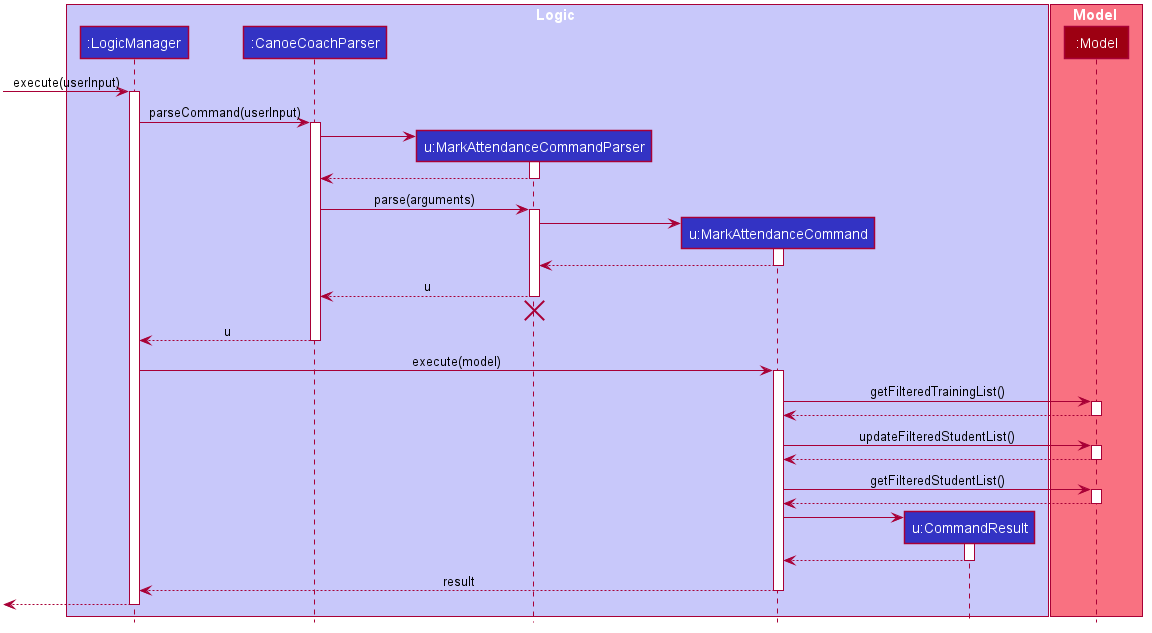

The diagram above was rendered by PlantUML. Its source (embedded in the PNG):
@startuml








skinparam BackgroundColor #FFFFFFF

skinparam Shadowing false

skinparam Class {
    FontColor #FFFFFF
    BorderThickness 1
    BorderColor #FFFFFF
    StereotypeFontColor #FFFFFF
    FontName Arial
}

skinparam Actor {
    BorderColor #000000
    Color #000000
    FontName Arial
}

skinparam Sequence {
    MessageAlign center
    BoxFontSize 15
    BoxPadding 0
    BoxFontColor #FFFFFF
    FontName Arial
}

skinparam Participant {
    FontColor #FFFFFFF
    Padding 20
}

skinparam MinClassWidth 50
skinparam ParticipantPadding 10
skinparam Shadowing false
skinparam DefaultTextAlignment center
skinparam packageStyle Rectangle

hide footbox
hide members
hide circle

box Logic #C8C8FA
participant ":LogicManager" as LogicManager #3333C4
participant ":CanoeCoachParser" as CanoeCoachParser #3333C4
participant "u:MarkAttendanceCommandParser" as MarkAttendanceCommandParser #3333C4
participant "u:MarkAttendanceCommand" as MarkAttendanceCommand #3333C4
participant "u:CommandResult" as CommandResult #3333C4
end box

box Model #F97181
participant ":Model" as Model #9D0012
end box

[-> LogicManager : execute(userInput)
activate LogicManager

LogicManager -> CanoeCoachParser : parseCommand(userInput)
activate CanoeCoachParser

create MarkAttendanceCommandParser
CanoeCoachParser -> MarkAttendanceCommandParser
activate MarkAttendanceCommandParser

MarkAttendanceCommandParser --> CanoeCoachParser
deactivate MarkAttendanceCommandParser

CanoeCoachParser -> MarkAttendanceCommandParser : parse(arguments)
activate MarkAttendanceCommandParser

create MarkAttendanceCommand
MarkAttendanceCommandParser -> MarkAttendanceCommand
activate MarkAttendanceCommand

MarkAttendanceCommand --> MarkAttendanceCommandParser
deactivate MarkAttendanceCommand

MarkAttendanceCommandParser --> CanoeCoachParser : u
deactivate MarkAttendanceCommandParser
MarkAttendanceCommandParser -[hidden]-> CanoeCoachParser
destroy MarkAttendanceCommandParser

CanoeCoachParser --> LogicManager : u
deactivate CanoeCoachParser

LogicManager -> MarkAttendanceCommand : execute(model)
activate MarkAttendanceCommand

MarkAttendanceCommand -> Model : getFilteredTrainingList()
activate Model
Model --> MarkAttendanceCommand
deactivate Model

MarkAttendanceCommand -> Model : updateFilteredStudentList()
activate Model
Model --> MarkAttendanceCommand
deactivate Model

MarkAttendanceCommand -> Model : getFilteredStudentList()
activate Model
Model --> MarkAttendanceCommand
deactivate Model

create CommandResult
MarkAttendanceCommand -> CommandResult
activate CommandResult

CommandResult --> MarkAttendanceCommand
deactivate CommandResult

MarkAttendanceCommand --> LogicManager : result
deactivate MarkAttendanceCommand

[<--LogicManager
deactivate LogicManager
@enduml